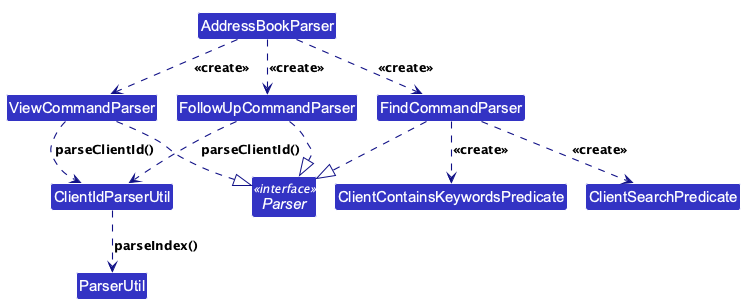

The diagram above was rendered by PlantUML. Its source (embedded in the PNG):
@startuml
!pragma layout smetana
!include style.puml
skinparam arrowThickness 1.1
skinparam arrowColor LOGIC_COLOR_T4
skinparam classBackgroundColor LOGIC_COLOR

' Partial structure: returned concrete commands are shown in LogicClassDiagram.
class AddressBookParser
interface Parser <<interface>>
class FollowUpCommandParser
class ViewCommandParser
class FindCommandParser
class ClientIdParserUtil
class ParserUtil
class ClientContainsKeywordsPredicate
class ClientSearchPredicate

AddressBookParser ..> FollowUpCommandParser : <<create>>
AddressBookParser ..> ViewCommandParser : <<create>>
AddressBookParser ..> FindCommandParser : <<create>>
FollowUpCommandParser ..|> Parser
ViewCommandParser ..|> Parser
FindCommandParser ..|> Parser
FollowUpCommandParser ..> ClientIdParserUtil : parseClientId()
ViewCommandParser ..> ClientIdParserUtil : parseClientId()
ClientIdParserUtil ..> ParserUtil : parseIndex()
FindCommandParser ..> ClientContainsKeywordsPredicate : <<create>>
FindCommandParser ..> ClientSearchPredicate : <<create>>
@enduml